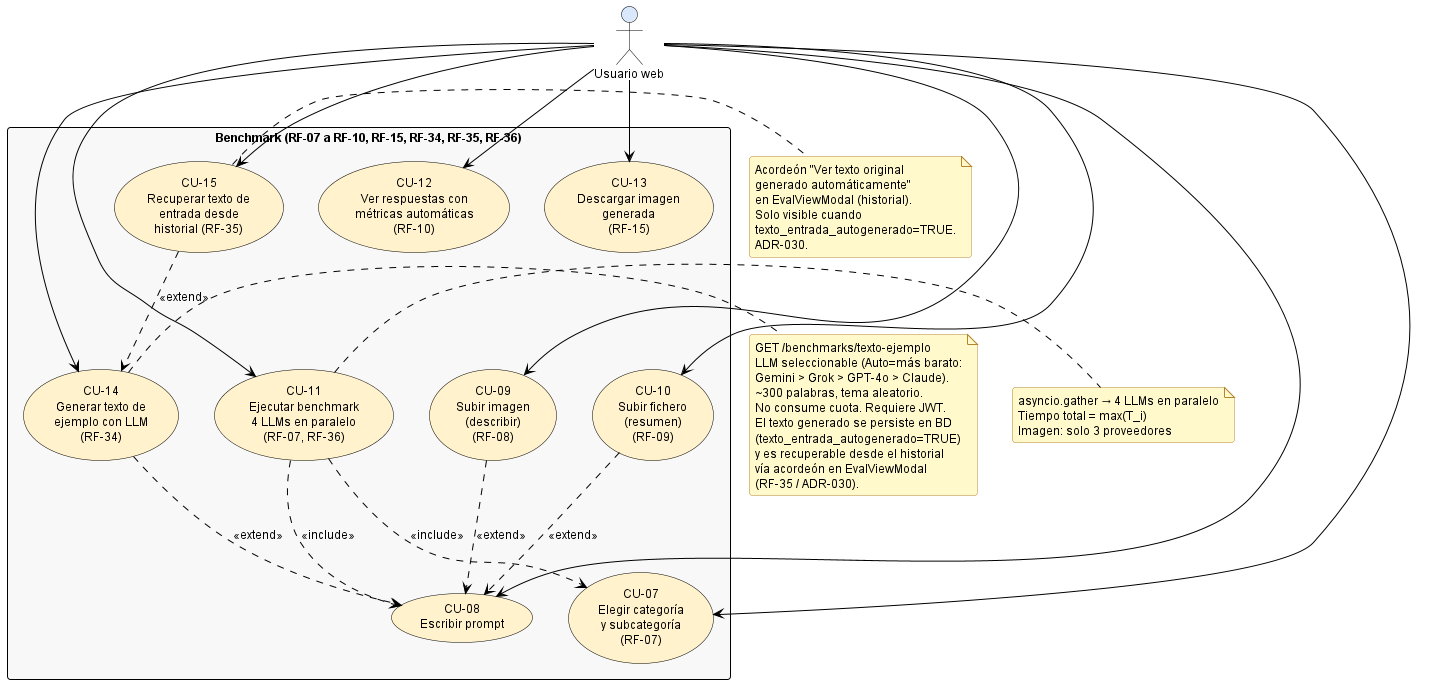

The diagram above was rendered by PlantUML. Its source (embedded in the PNG):
@startuml cu_usuario_02_benchmark

' ============================================================
' Estilo claro estandar — fondo blanco, fuente y lineas negras,
' rellenos pastel suaves. NO MODO OSCURO.
' Inyectado por docs/diagramas/plantuml/_normalizar_estilo_claro.py
' ============================================================
skinparam backgroundColor #FFFFFF
skinparam defaultFontColor #000000
skinparam defaultFontName "Helvetica"
skinparam defaultFontSize 12
skinparam shadowing false
skinparam roundCorner 6
skinparam ArrowColor #000000
skinparam ArrowFontColor #000000

' Notas: amarillo palido, texto negro, borde naranja oscuro.
skinparam noteBackgroundColor #FFF9CC
skinparam noteBorderColor #B5852E
skinparam noteFontColor #000000

' Titulos
skinparam titleFontColor #1F4E79
skinparam titleFontSize 14
skinparam titleFontStyle bold

' Divisores y headers
skinparam dividerBackgroundColor #F2F2F2
skinparam dividerFontColor #000000

' ─── Secuencia ───────────────────────────
skinparam sequence {
  ActorBackgroundColor #DAE8FC
  ActorBorderColor #000000
  ActorFontColor #000000
  ParticipantBackgroundColor #FFF2CC
  ParticipantBorderColor #000000
  ParticipantFontColor #000000
  LifeLineBorderColor #000000
  LifeLineBackgroundColor #FFFFFF
  ArrowColor #000000
  ArrowFontColor #000000
  GroupBackgroundColor #F2F2F2
  GroupHeaderFontColor #000000
  GroupBorderColor #000000
  ReferenceBackgroundColor #FFF9CC
  ReferenceBorderColor #B5852E
  ReferenceFontColor #000000
  DividerBackgroundColor #F2F2F2
  DividerFontColor #000000
}
skinparam activationBackgroundColor #FFF2CC
skinparam activationBorderColor #000000
skinparam databaseBackgroundColor #E1D5E7
skinparam databaseBorderColor #000000
skinparam databaseFontColor #000000

' ─── Actividad ───────────────────────────
skinparam activity {
  BackgroundColor #FFF2CC
  BorderColor #000000
  ArrowColor #000000
  FontColor #000000
  StartColor #000000
  EndColor #000000
  DiamondBackgroundColor #DAE8FC
  DiamondBorderColor #000000
  DiamondFontColor #000000
}
skinparam activityArrowColor #000000

' ─── Estados ─────────────────────────────
skinparam state {
  BackgroundColor #DAE8FC
  BorderColor #000000
  FontColor #000000
  ArrowColor #000000
  StartColor #000000
  EndColor #000000
}

' ─── Casos de uso ────────────────────────
skinparam usecase {
  BackgroundColor #FFF2CC
  BorderColor #000000
  ArrowColor #000000
  FontColor #000000
}
skinparam actor {
  BackgroundColor #DAE8FC
  BorderColor #000000
  FontColor #000000
}

' ─── Clases ──────────────────────────────
skinparam class {
  BackgroundColor #FFF2CC
  BorderColor #000000
  ArrowColor #000000
  FontColor #000000
  AttributeFontColor #000000
  StereotypeFontColor #595959
}
skinparam classAttributeIconSize 0
skinparam classBackgroundColor #FFF2CC
skinparam classBorderColor #000000

' ─── Componentes / paquetes ──────────────
skinparam component {
  BackgroundColor #D5E8D4
  BorderColor #000000
  ArrowColor #000000
  FontColor #000000
}
skinparam package {
  BackgroundColor #F2F2F2
  BorderColor #000000
  FontColor #000000
}
skinparam node {
  BackgroundColor #FFF2CC
  BorderColor #000000
  FontColor #000000
}
skinparam cloud {
  BackgroundColor #E1D5E7
  BorderColor #000000
  FontColor #000000
}

' ─── ER ──────────────────────────────────
skinparam entity {
  BackgroundColor #FFF2CC
  BorderColor #000000
  FontColor #000000
}

' ─── Rectangulos genericos ──────────────
skinparam rectangle {
  BackgroundColor #F8F8F8
  BorderColor #000000
  FontColor #000000
}

' ─── Interfaces ──────────────────────────
skinparam interface {
  BackgroundColor #FFF2CC
  BorderColor #000000
  FontColor #000000
}

' ============================================================
' Casos de uso del usuario web — Ejecución de benchmark
' Subgrupo 2 de 4 (RF-07 a RF-10, RF-15, RF-34, RF-35)
' Ruta: docs/diagramas/plantuml/cu_usuario_02_benchmark.puml
'
' Layout top-to-bottom para distribución horizontal.
' ============================================================

actor "Usuario web" as U

rectangle "Benchmark (RF-07 a RF-10, RF-15, RF-34, RF-35, RF-36)" {
  usecase "CU-07\nElegir categoría\ny subcategoría\n(RF-07)" as CU07
  usecase "CU-08\nEscribir prompt" as CU08
  usecase "CU-09\nSubir imagen\n(describir)\n(RF-08)" as CU09
  usecase "CU-10\nSubir fichero\n(resumen)\n(RF-09)" as CU10
  usecase "CU-11\nEjecutar benchmark\n4 LLMs en paralelo\n(RF-07, RF-36)" as CU11
  usecase "CU-12\nVer respuestas con\nmétricas automáticas\n(RF-10)" as CU12
  usecase "CU-13\nDescargar imagen\ngenerada\n(RF-15)" as CU13
  usecase "CU-14\nGenerar texto de\nejemplo con LLM\n(RF-34)" as CU14
  usecase "CU-15\nRecuperar texto de\nentrada desde\nhistorial (RF-35)" as CU15
}

U --> CU07
U --> CU08
U --> CU09
U --> CU10
U --> CU11
U --> CU12
U --> CU13
U --> CU14
U --> CU15

CU11 ..> CU07 : <<include>>
CU11 ..> CU08 : <<include>>
CU09 ..> CU08 : <<extend>>
CU10 ..> CU08 : <<extend>>
CU14 ..> CU08 : <<extend>>
CU15 ..> CU14 : <<extend>>

note right of CU11
  asyncio.gather → 4 LLMs en paralelo
  Tiempo total = max(T_i)
  Imagen: solo 3 proveedores
end note

note right of CU14
  GET /benchmarks/texto-ejemplo
  LLM seleccionable (Auto=más barato:
  Gemini > Grok > GPT-4o > Claude).
  ~300 palabras, tema aleatorio.
  No consume cuota. Requiere JWT.
  El texto generado se persiste en BD
  (texto_entrada_autogenerado=TRUE)
  y es recuperable desde el historial
  vía acordeón en EvalViewModal
  (RF-35 / ADR-030).
end note

note right of CU15
  Acordeón "Ver texto original
  generado automáticamente"
  en EvalViewModal (historial).
  Solo visible cuando
  texto_entrada_autogenerado=TRUE.
  ADR-030.
end note

@enduml